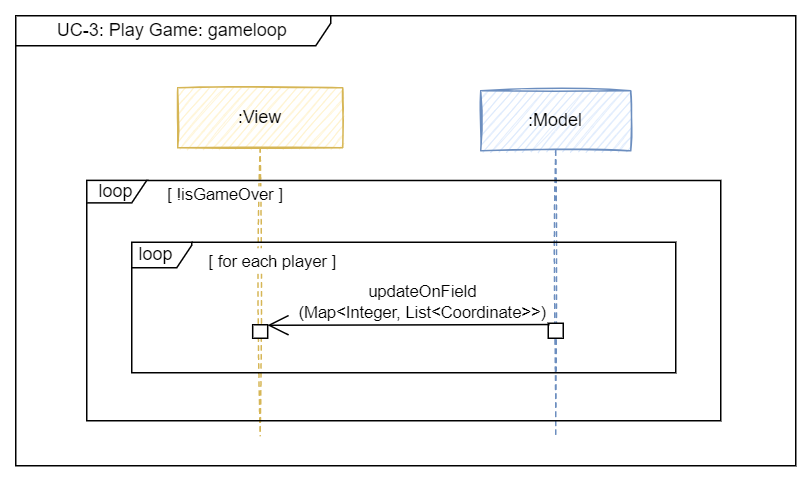

The diagram above was exported from draw.io. Its source (the exported page's mxGraphModel, read from the mxfile embedded in the PNG):
<mxGraphModel dx="4215" dy="2016" grid="1" gridSize="10" guides="1" tooltips="1" connect="1" arrows="1" fold="1" page="1" pageScale="1" pageWidth="827" pageHeight="1169" math="0" shadow="0">
  <root>
    <mxCell id="0" />
    <mxCell id="1" parent="0" />
    <mxCell id="2" value=":Model" style="shape=umlLifeline;perimeter=lifelinePerimeter;whiteSpace=wrap;html=1;container=1;collapsible=0;recursiveResize=0;outlineConnect=0;fillColor=#dae8fc;strokeColor=#6c8ebf;sketch=1;" vertex="1" parent="1">
      <mxGeometry x="-1430" y="-760" width="100" height="230" as="geometry" />
    </mxCell>
    <mxCell id="3" value="" style="html=1;points=[];perimeter=orthogonalPerimeter;fontSize=12;sketch=0;" vertex="1" parent="2">
      <mxGeometry x="45" y="155" width="10" height="10" as="geometry" />
    </mxCell>
    <mxCell id="4" value=":View" style="shape=umlLifeline;perimeter=lifelinePerimeter;whiteSpace=wrap;html=1;container=1;collapsible=0;recursiveResize=0;outlineConnect=0;fillColor=#fff2cc;strokeColor=#d6b656;sketch=1;" vertex="1" parent="1">
      <mxGeometry x="-1632.04" y="-762" width="110" height="232" as="geometry" />
    </mxCell>
    <mxCell id="5" value="[ !isGameOver&amp;nbsp;]" style="text;html=1;strokeColor=none;fillColor=default;align=center;verticalAlign=middle;whiteSpace=wrap;rounded=0;fontSize=11;" vertex="1" parent="1">
      <mxGeometry x="-1642.66" y="-696.25" width="86" height="10.25" as="geometry" />
    </mxCell>
    <mxCell id="6" value="[ for each player ]" style="text;html=1;strokeColor=none;fillColor=default;align=left;verticalAlign=middle;whiteSpace=wrap;rounded=0;sketch=0;fontSize=11;" vertex="1" parent="1">
      <mxGeometry x="-1613.0400000000002" y="-655" width="199" height="17" as="geometry" />
    </mxCell>
    <mxCell id="7" value="" style="html=1;points=[];perimeter=orthogonalPerimeter;fontSize=12;sketch=0;" vertex="1" parent="1">
      <mxGeometry x="-1582.0400000000002" y="-604" width="10" height="9" as="geometry" />
    </mxCell>
    <mxCell id="8" value="&lt;span style=&quot;color: rgba(0, 0, 0, 0); font-family: monospace; font-size: 0px; text-align: start; background-color: rgb(248, 249, 250);&quot;&gt;%3CmxGraphModel%3E%3Croot%3E%3CmxCell%20id%3D%220%22%2F%3E%3CmxCell%20id%3D%221%22%20parent%3D%220%22%2F%3E%3CmxCell%20id%3D%222%22%20value%3D%22alt%22%20style%3D%22shape%3DumlFrame%3BwhiteSpace%3Dwrap%3Bhtml%3D1%3Bwidth%3D45%3Bheight%3D24%3B%22%20vertex%3D%221%22%20parent%3D%221%22%3E%3CmxGeometry%20x%3D%22-630.75%22%20y%3D%221121%22%20width%3D%22463.5%22%20height%3D%22159%22%20as%3D%22geometry%22%2F%3E%3C%2FmxCell%3E%3CmxCell%20id%3D%223%22%20value%3D%22%3AController%22%20style%3D%22shape%3DumlLifeline%3Bperimeter%3DlifelinePerimeter%3BwhiteSpace%3Dwrap%3Bhtml%3D1%3Bcontainer%3D1%3Bcollapsible%3D0%3BrecursiveResize%3D0%3BoutlineConnect%3D0%3BfillColor%3D%23e1d5e7%3BstrokeColor%3D%239673a6%3Bsketch%3D1%3B%22%20vertex%3D%221%22%20parent%3D%221%22%3E%3CmxGeometry%20x%3D%22-430%22%20y%3D%22880%22%20width%3D%22100%22%20height%3D%22300%22%20as%3D%22geometry%22%2F%3E%3C%2FmxCell%3E%3CmxCell%20id%3D%224%22%20value%3D%22%22%20style%3D%22html%3D1%3Bpoints%3D%5B%5D%3Bperimeter%3DorthogonalPerimeter%3BfontSize%3D12%3B%22%20vertex%3D%221%22%20parent%3D%223%22%3E%3CmxGeometry%20x%3D%2245%22%20y%3D%22175%22%20width%3D%2210%22%20height%3D%2225%22%20as%3D%22geometry%22%2F%3E%3C%2FmxCell%3E%3CmxCell%20id%3D%225%22%20value%3D%22%3AModel%22%20style%3D%22shape%3DumlLifeline%3Bperimeter%3DlifelinePerimeter%3BwhiteSpace%3Dwrap%3Bhtml%3D1%3Bcontainer%3D1%3Bcollapsible%3D0%3BrecursiveResize%3D0%3BoutlineConnect%3D0%3BfillColor%3D%23dae8fc%3BstrokeColor%3D%236c8ebf%3Bsketch%3D1%3B%22%20vertex%3D%221%22%20parent%3D%221%22%3E%3CmxGeometry%20x%3D%22-265%22%20y%3D%22880%22%20width%3D%22100%22%20height%3D%22370%22%20as%3D%22geometry%22%2F%3E%3C%2FmxCell%3E%3CmxCell%20id%3D%226%22%20value%3D%22%22%20style%3D%22html%3D1%3Bpoints%3D%5B%5D%3Bperimeter%3DorthogonalPerimeter%3BfontSize%3D12%3B%22%20vertex%3D%221%22%20parent%3D%225%22%3E%3CmxGeometry%20x%3D%2245%22%20y%3D%22190%22%20width%3D%2210%22%20height%3D%22180%22%20as%3D%22geometry%22%2F%3E%3C%2FmxCell%3E%3CmxCell%20id%3D%227%22%20value%3D%22initializeGame(4)%22%20style%3D%22html%3D1%3BverticalAlign%3Dbottom%3BendArrow%3Dopen%3Brounded%3D0%3BendFill%3D0%3B%22%20edge%3D%221%22%20parent%3D%225%22%3E%3CmxGeometry%20width%3D%2280%22%20relative%3D%221%22%20as%3D%22geometry%22%3E%3CmxPoint%20x%3D%22-110%22%20y%3D%22198%22%20as%3D%22sourcePoint%22%2F%3E%3CmxPoint%20x%3D%2235%22%20y%3D%22198%22%20as%3D%22targetPoint%22%2F%3E%3C%2FmxGeometry%3E%3C%2FmxCell%3E%3CmxCell%20id%3D%228%22%20value%3D%22%3AView%22%20style%3D%22shape%3DumlLifeline%3Bperimeter%3DlifelinePerimeter%3BwhiteSpace%3Dwrap%3Bhtml%3D1%3Bcontainer%3D1%3Bcollapsible%3D0%3BrecursiveResize%3D0%3BoutlineConnect%3D0%3BfillColor%3D%23fff2cc%3BstrokeColor%3D%23d6b656%3Bsketch%3D1%3B%22%20vertex%3D%221%22%20parent%3D%221%22%3E%3CmxGeometry%20x%3D%22-595%22%20y%3D%22880%22%20width%3D%22110%22%20height%3D%22370%22%20as%3D%22geometry%22%2F%3E%3C%2FmxCell%3E%3CmxCell%20id%3D%229%22%20value%3D%22%22%20style%3D%22html%3D1%3BverticalAlign%3Dbottom%3BendArrow%3Dopen%3Brounded%3D0%3BendFill%3D0%3B%22%20edge%3D%221%22%20parent%3D%228%22%3E%3CmxGeometry%20x%3D%220.0033%22%20width%3D%2280%22%20relative%3D%221%22%20as%3D%22geometry%22%3E%3CmxPoint%20x%3D%2260%22%20y%3D%22179%22%20as%3D%22sourcePoint%22%2F%3E%3CmxPoint%20x%3D%22209.49999999999977%22%20y%3D%22179.00000000000023%22%20as%3D%22targetPoint%22%2F%3E%3CmxPoint%20as%3D%22offset%22%2F%3E%3C%2FmxGeometry%3E%3C%2FmxCell%3E%3CmxCell%20id%3D%2210%22%20value%3D%22%22%20style%3D%22html%3D1%3Bpoints%3D%5B%5D%3Bperimeter%3DorthogonalPerimeter%3BfontSize%3D12%3B%22%20vertex%3D%221%22%20parent%3D%228%22%3E%3CmxGeometry%20x%3D%2250%22%20y%3D%22175%22%20width%3D%2210%22%20height%3D%22195%22%20as%3D%22geometry%22%2F%3E%3C%2FmxCell%3E%3CmxCell%20id%3D%2211%22%20value%3D%22opt%22%20style%3D%22shape%3DumlFrame%3BwhiteSpace%3Dwrap%3Bhtml%3D1%3B%22%20vertex%3D%221%22%20parent%3D%228%22%3E%3CmxGeometry%20x%3D%22-140%22%20y%3D%2280%22%20width%3D%22250%22%20height%3D%2249%22%20as%3D%22geometry%22%2F%3E%3C%2FmxCell%3E%3CmxCell%20id%3D%2212%22%20value%3D%22START%20GAME%22%20style%3D%22text%3Bhtml%3D1%3BstrokeColor%3Dnone%3BfillColor%3Dnone%3Balign%3Dcenter%3BverticalAlign%3Dmiddle%3BwhiteSpace%3Dwrap%3Brounded%3D0%3B%22%20vertex%3D%221%22%20parent%3D%221%22%3E%3CmxGeometry%20x%3D%22-730%22%20y%3D%22830%22%20width%3D%22140%22%20height%3D%2230%22%20as%3D%22geometry%22%2F%3E%3C%2FmxCell%3E%3CmxCell%20id%3D%2213%22%20value%3D%22Player%22%20style%3D%22shape%3DumlLifeline%3Bparticipant%3DumlActor%3Bperimeter%3DlifelinePerimeter%3BwhiteSpace%3Dwrap%3Bhtml%3D1%3Bcontainer%3D1%3Bcollapsible%3D0%3BrecursiveResize%3D0%3BverticalAlign%3Dtop%3BspacingTop%3D36%3BoutlineConnect%3D0%3B%22%20vertex%3D%221%22%20parent%3D%221%22%3E%3CmxGeometry%20x%3D%22-670%22%20y%3D%22880%22%20width%3D%2220%22%20height%3D%22300%22%20as%3D%22geometry%22%2F%3E%3C%2FmxCell%3E%3CmxCell%20id%3D%2214%22%20value%3D%22%22%20style%3D%22html%3D1%3Bpoints%3D%5B%5D%3Bperimeter%3DorthogonalPerimeter%3BfontSize%3D12%3B%22%20vertex%3D%221%22%20parent%3D%2213%22%3E%3CmxGeometry%20x%3D%225%22%20y%3D%2287%22%20width%3D%2210%22%20height%3D%22173%22%20as%3D%22geometry%22%2F%3E%3C%2FmxCell%3E%3CmxCell%20id%3D%2215%22%20value%3D%22Press%20%26quot%3BStart%20Game%26quot%3B%22%20style%3D%22html%3D1%3BverticalAlign%3Dbottom%3BendArrow%3Dblock%3Brounded%3D0%3B%22%20edge%3D%221%22%20source%3D%2214%22%20parent%3D%221%22%3E%3CmxGeometry%20width%3D%2280%22%20relative%3D%221%22%20as%3D%22geometry%22%3E%3CmxPoint%20x%3D%22-650%22%20y%3D%221050%22%20as%3D%22sourcePoint%22%2F%3E%3CmxPoint%20x%3D%22-540%22%20y%3D%221050%22%20as%3D%22targetPoint%22%2F%3E%3C%2FmxGeometry%3E%3C%2FmxCell%3E%3CmxCell%20id%3D%2216%22%20value%3D%22%22%20style%3D%22endArrow%3Dopen%3BendFill%3D1%3BendSize%3D12%3Bhtml%3D1%3Brounded%3D0%3B%22%20edge%3D%221%22%20parent%3D%221%22%3E%3CmxGeometry%20width%3D%22160%22%20relative%3D%221%22%20as%3D%22geometry%22%3E%3CmxPoint%20x%3D%22-230%22%20y%3D%221112%22%20as%3D%22sourcePoint%22%2F%3E%3CmxPoint%20x%3D%22-530%22%20y%3D%221110%22%20as%3D%22targetPoint%22%2F%3E%3C%2FmxGeometry%3E%3C%2FmxCell%3E%3CmxCell%20id%3D%2217%22%20value%3D%22%26lt%3Bdiv%20style%3D%26quot%3Btext-align%3A%20left%3B%20font-size%3A%2011px%3B%26quot%3B%26gt%3B%26lt%3Bspan%20style%3D%26quot%3Bbackground-color%3A%20initial%3B%20font-size%3A%2011px%3B%26quot%3B%26gt%3BshowOverlay(%26quot%3Bwaiting%26quot%3B)%26lt%3B%2Fspan%26gt%3B%26lt%3B%2Fdiv%26gt%3B%22%20style%3D%22text%3Bhtml%3D1%3BstrokeColor%3Dnone%3BfillColor%3Dnone%3Balign%3Dcenter%3BverticalAlign%3Dmiddle%3BwhiteSpace%3Dwrap%3Brounded%3D0%3BfontSize%3D11%3B%22%20vertex%3D%221%22%20parent%3D%221%22%3E%3CmxGeometry%20x%3D%22-490%22%20y%3D%221085%22%20width%3D%2290%22%20height%3D%2230%22%20as%3D%22geometry%22%2F%3E%3C%2FmxCell%3E%3CmxCell%20id%3D%2218%22%20value%3D%22%26lt%3Bdiv%20style%3D%26quot%3Btext-align%3A%20left%3B%20font-size%3A%2011px%3B%26quot%3B%26gt%3B%26lt%3Bspan%20style%3D%26quot%3Bbackground-color%3A%20initial%3B%20font-size%3A%2011px%3B%26quot%3B%26gt%3BhideOverlays()%26lt%3B%2Fspan%26gt%3B%26lt%3B%2Fdiv%26gt%3B%22%20style%3D%22text%3Bhtml%3D1%3BstrokeColor%3Dnone%3BfillColor%3Dnone%3Balign%3Dcenter%3BverticalAlign%3Dmiddle%3BwhiteSpace%3Dwrap%3Brounded%3D0%3BfontSize%3D11%3B%22%20vertex%3D%221%22%20parent%3D%221%22%3E%3CmxGeometry%20x%3D%22-503%22%20y%3D%221130%22%20width%3D%2290%22%20height%3D%2230%22%20as%3D%22geometry%22%2F%3E%3C%2FmxCell%3E%3CmxCell%20id%3D%2219%22%20value%3D%22Choose%20%26lt%3Bbr%26gt%3B%5B%20Player%20Number%20%3D%204%20%5D%22%20style%3D%22html%3D1%3BverticalAlign%3Dbottom%3BendArrow%3Dblock%3Brounded%3D0%3BexitX%3D1.004%3BexitY%3D0.19%3BexitDx%3D0%3BexitDy%3D0%3BexitPerimeter%3D0%3B%22%20edge%3D%221%22%20source%3D%2214%22%20parent%3D%221%22%3E%3CmxGeometry%20width%3D%2280%22%20relative%3D%221%22%20as%3D%22geometry%22%3E%3CmxPoint%20x%3D%22-650%22%20y%3D%221000%22%20as%3D%22sourcePoint%22%2F%3E%3CmxPoint%20x%3D%22-549.9999999999998%22%20y%3D%22990%22%20as%3D%22targetPoint%22%2F%3E%3CArray%20as%3D%22points%22%2F%3E%3C%2FmxGeometry%3E%3C%2FmxCell%3E%3CmxCell%20id%3D%2220%22%20value%3D%22%22%20style%3D%22endArrow%3Dopen%3BendFill%3D1%3BendSize%3D12%3Bhtml%3D1%3Brounded%3D0%3B%22%20edge%3D%221%22%20parent%3D%221%22%3E%3CmxGeometry%20width%3D%22160%22%20relative%3D%221%22%20as%3D%22geometry%22%3E%3CmxPoint%20x%3D%22-230%22%20y%3D%221153%22%20as%3D%22sourcePoint%22%2F%3E%3CmxPoint%20x%3D%22-530%22%20y%3D%221153%22%20as%3D%22targetPoint%22%2F%3E%3C%2FmxGeometry%3E%3C%2FmxCell%3E%3CmxCell%20id%3D%2221%22%20value%3D%22%26lt%3Bdiv%20style%3D%26quot%3Btext-align%3A%20left%3B%20font-size%3A%2011px%3B%26quot%3B%26gt%3B%26lt%3Bspan%20style%3D%26quot%3Bbackground-color%3A%20initial%3B%20font-size%3A%2011px%3B%26quot%3B%26gt%3BbtnStartGame(4)%26lt%3B%2Fspan%26gt%3B%26lt%3B%2Fdiv%26gt%3B%22%20style%3D%22text%3Bhtml%3D1%3BstrokeColor%3Dnone%3BfillColor%3Dnone%3Balign%3Dcenter%3BverticalAlign%3Dmiddle%3BwhiteSpace%3Dwrap%3Brounded%3D0%3BfontSize%3D11%3B%22%20vertex%3D%221%22%20parent%3D%221%22%3E%3CmxGeometry%20x%3D%22-503%22%20y%3D%221033%22%20width%3D%2290%22%20height%3D%2230%22%20as%3D%22geometry%22%2F%3E%3C%2FmxCell%3E%3CmxCell%20id%3D%2222%22%20value%3D%22%5B%20Game%20%26lt%3Bbr%26gt%3BInitialization%26lt%3Bbr%26gt%3B%26amp%3Bnbsp%3BSuccess%20%5D%22%20style%3D%22text%3Bhtml%3D1%3BstrokeColor%3Dnone%3BfillColor%3Dnone%3Balign%3Dcenter%3BverticalAlign%3Dmiddle%3BwhiteSpace%3Dwrap%3Brounded%3D0%3BfontSize%3D11%3B%22%20vertex%3D%221%22%20parent%3D%221%22%3E%3CmxGeometry%20x%3D%22-642.5%22%20y%3D%221146%22%20width%3D%22105%22%20height%3D%2255%22%20as%3D%22geometry%22%2F%3E%3C%2FmxCell%3E%3CmxCell%20id%3D%2223%22%20value%3D%22%5B%20Game%20%26lt%3Bbr%26gt%3BInitialization%20%26lt%3Bbr%26gt%3BFailure%20%5D%22%20style%3D%22text%3Bhtml%3D1%3BstrokeColor%3Dnone%3BfillColor%3Dnone%3Balign%3Dcenter%3BverticalAlign%3Dmiddle%3BwhiteSpace%3Dwrap%3Brounded%3D0%3BfontSize%3D11%3B%22%20vertex%3D%221%22%20parent%3D%221%22%3E%3CmxGeometry%20x%3D%22-650%22%20y%3D%221220%22%20width%3D%22105%22%20height%3D%2230%22%20as%3D%22geometry%22%2F%3E%3C%2FmxCell%3E%3CmxCell%20id%3D%2224%22%20value%3D%22%22%20style%3D%22endArrow%3Dnone%3Bdashed%3D1%3Bhtml%3D1%3BdashPattern%3D1%203%3BstrokeWidth%3D2%3Brounded%3D0%3BfontSize%3D11%3BentryX%3D-0.005%3BentryY%3D0.377%3BentryDx%3D0%3BentryDy%3D0%3BentryPerimeter%3D0%3BexitX%3D0.994%3BexitY%3D0.376%3BexitDx%3D0%3BexitDy%3D0%3BexitPerimeter%3D0%3B%22%20edge%3D%221%22%20parent%3D%221%22%3E%3CmxGeometry%20width%3D%2250%22%20height%3D%2250%22%20relative%3D%221%22%20as%3D%22geometry%22%3E%3CmxPoint%20x%3D%22-170.03099999999995%22%20y%3D%221201.824%22%20as%3D%22sourcePoint%22%2F%3E%3CmxPoint%20x%3D%22-633.0674999999999%22%20y%3D%221202.0230000000001%22%20as%3D%22targetPoint%22%2F%3E%3C%2FmxGeometry%3E%3C%2FmxCell%3E%3CmxCell%20id%3D%2225%22%20value%3D%22%22%20style%3D%22endArrow%3Dopen%3BendFill%3D1%3BendSize%3D12%3Bhtml%3D1%3Brounded%3D0%3BexitX%3D0.015%3BexitY%3D0.944%3BexitDx%3D0%3BexitDy%3D0%3BexitPerimeter%3D0%3B%22%20edge%3D%221%22%20parent%3D%221%22%3E%3CmxGeometry%20width%3D%22160%22%20relative%3D%221%22%20as%3D%22geometry%22%3E%3CmxPoint%20x%3D%22-222.4699999999998%22%20y%3D%221247.062%22%20as%3D%22sourcePoint%22%2F%3E%3CmxPoint%20x%3D%22-530%22%20y%3D%221250%22%20as%3D%22targetPoint%22%2F%3E%3C%2FmxGeometry%3E%3C%2FmxCell%3E%3CmxCell%20id%3D%2226%22%20value%3D%22%26lt%3Bdiv%20style%3D%26quot%3Btext-align%3A%20left%3B%20font-size%3A%2011px%3B%26quot%3B%26gt%3BshowOverlay(%26quot%3Bmenu%26quot%3B)%26lt%3B%2Fdiv%26gt%3B%22%20style%3D%22text%3Bhtml%3D1%3BstrokeColor%3Dnone%3BfillColor%3Dnone%3Balign%3Dcenter%3BverticalAlign%3Dmiddle%3BwhiteSpace%3Dwrap%3Brounded%3D0%3BfontSize%3D11%3B%22%20vertex%3D%221%22%20parent%3D%221%22%3E%3CmxGeometry%20x%3D%22-510%22%20y%3D%221225%22%20width%3D%2290%22%20height%3D%2230%22%20as%3D%22geometry%22%2F%3E%3C%2FmxCell%3E%3C%2Froot%3E%3C%2FmxGraphModel%3E&lt;/span&gt;" style="endArrow=open;endFill=1;endSize=12;html=1;rounded=0;sketch=0;entryX=1.065;entryY=0.04;entryDx=0;entryDy=0;entryPerimeter=0;exitX=0.088;exitY=0.086;exitDx=0;exitDy=0;exitPerimeter=0;" edge="1" source="3" parent="1">
      <mxGeometry x="0.0003" y="-5" width="160" relative="1" as="geometry">
        <mxPoint x="-1242.0400000000002" y="-604" as="sourcePoint" />
        <mxPoint x="-1572.1899999999996" y="-603.6400000000001" as="targetPoint" />
        <mxPoint as="offset" />
      </mxGeometry>
    </mxCell>
    <mxCell id="9" value="updateOnField&lt;br&gt;(Map&amp;lt;Integer, List&amp;lt;Coordinate&amp;gt;&amp;gt;)" style="edgeLabel;html=1;align=center;verticalAlign=middle;resizable=0;points=[];" connectable="0" vertex="1" parent="8">
      <mxGeometry x="0.2061" y="-1" relative="1" as="geometry">
        <mxPoint x="28" y="-15" as="offset" />
      </mxGeometry>
    </mxCell>
    <mxCell id="10" value="UC-3: Play Game: gameloop" style="shape=umlFrame;whiteSpace=wrap;html=1;sketch=0;fillColor=default;width=210;height=20;" vertex="1" parent="1">
      <mxGeometry x="-1740" y="-810" width="520" height="300" as="geometry" />
    </mxCell>
    <mxCell id="11" value="loop" style="shape=umlFrame;whiteSpace=wrap;html=1;width=40;height=15;sketch=0;fillColor=default;" vertex="1" parent="1">
      <mxGeometry x="-1692.66" y="-700.25" width="422.66" height="160.25" as="geometry" />
    </mxCell>
    <mxCell id="12" value="&amp;nbsp;loop" style="shape=umlFrame;whiteSpace=wrap;html=1;width=40;height=17;sketch=0;align=left;" vertex="1" parent="1">
      <mxGeometry x="-1662.66" y="-659" width="362.66" height="87" as="geometry" />
    </mxCell>
  </root>
</mxGraphModel>